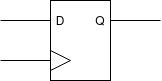

The diagram above was exported from draw.io. Its source (the exported page's mxGraphModel, read from the mxfile embedded in the PNG):
<mxGraphModel dx="1430" dy="795" grid="1" gridSize="10" guides="1" tooltips="1" connect="1" arrows="1" fold="1" page="1" pageScale="1" pageWidth="850" pageHeight="1100" math="0" shadow="0">
  <root>
    <mxCell id="0" />
    <mxCell id="1" parent="0" />
    <mxCell id="2" value="" style="rounded=0;whiteSpace=wrap;html=1;" vertex="1" parent="1">
      <mxGeometry x="320" y="840" width="60" height="80" as="geometry" />
    </mxCell>
    <mxCell id="3" value="" style="endArrow=none;html=1;rounded=0;" edge="1" parent="1">
      <mxGeometry width="50" height="50" relative="1" as="geometry">
        <mxPoint x="270" y="860" as="sourcePoint" />
        <mxPoint x="320" y="860" as="targetPoint" />
      </mxGeometry>
    </mxCell>
    <mxCell id="4" value="" style="endArrow=none;html=1;rounded=0;" edge="1" parent="1">
      <mxGeometry width="50" height="50" relative="1" as="geometry">
        <mxPoint x="270" y="900" as="sourcePoint" />
        <mxPoint x="320" y="900" as="targetPoint" />
      </mxGeometry>
    </mxCell>
    <mxCell id="5" value="" style="triangle;whiteSpace=wrap;html=1;" vertex="1" parent="1">
      <mxGeometry x="320" y="890" width="20" height="20" as="geometry" />
    </mxCell>
    <mxCell id="6" value="D" style="text;html=1;align=center;verticalAlign=middle;whiteSpace=wrap;rounded=0;" vertex="1" parent="1">
      <mxGeometry x="300" y="840" width="60" height="40" as="geometry" />
    </mxCell>
    <mxCell id="7" value="" style="endArrow=none;html=1;rounded=0;" edge="1" parent="1">
      <mxGeometry width="50" height="50" relative="1" as="geometry">
        <mxPoint x="380" y="860" as="sourcePoint" />
        <mxPoint x="430" y="860" as="targetPoint" />
      </mxGeometry>
    </mxCell>
    <mxCell id="8" value="Q" style="text;html=1;align=center;verticalAlign=middle;whiteSpace=wrap;rounded=0;" vertex="1" parent="1">
      <mxGeometry x="340" y="840" width="60" height="40" as="geometry" />
    </mxCell>
  </root>
</mxGraphModel>